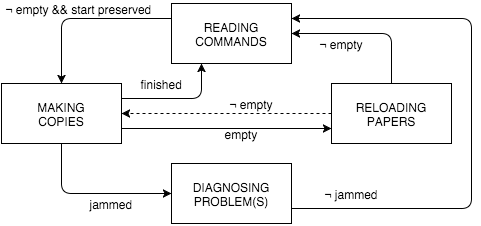

The diagram above was exported from draw.io. Its source (the exported page's mxGraphModel, read from the mxfile embedded in the PNG):
<mxGraphModel dx="480" dy="563" grid="1" gridSize="10" guides="1" tooltips="1" connect="1" fold="1" page="1" pageScale="1" pageWidth="826" pageHeight="1169" background="none" math="0">
  <root>
    <mxCell id="7df1b52b6d5ef8ca-0" />
    <mxCell id="7df1b52b6d5ef8ca-1" parent="7df1b52b6d5ef8ca-0" />
    <mxCell id="497bc926226850e4-0" value="READING&lt;br&gt;COMMANDS" style="whiteSpace=wrap;html=1;strokeColor=#000000;fillColor=none;gradientColor=none;" vertex="1" parent="7df1b52b6d5ef8ca-1">
      <mxGeometry x="190" y="80" width="120" height="60" as="geometry" />
    </mxCell>
    <mxCell id="497bc926226850e4-2" value="DIAGNOSING&lt;br&gt;PROBLEM(S)" style="whiteSpace=wrap;html=1;strokeColor=#000000;fillColor=none;gradientColor=none;" vertex="1" parent="7df1b52b6d5ef8ca-1">
      <mxGeometry x="190" y="240" width="120" height="60" as="geometry" />
    </mxCell>
    <mxCell id="497bc926226850e4-3" value="MAKING&lt;br&gt;COPIES" style="whiteSpace=wrap;html=1;strokeColor=#000000;fillColor=none;gradientColor=none;" vertex="1" parent="7df1b52b6d5ef8ca-1">
      <mxGeometry x="20" y="160" width="120" height="60" as="geometry" />
    </mxCell>
    <mxCell id="497bc926226850e4-4" value="RELOADING&lt;br&gt;PAPERS" style="whiteSpace=wrap;html=1;strokeColor=#000000;fillColor=none;gradientColor=none;" vertex="1" parent="7df1b52b6d5ef8ca-1">
      <mxGeometry x="350" y="160" width="120" height="60" as="geometry" />
    </mxCell>
    <mxCell id="497bc926226850e4-6" value="" style="edgeStyle=orthogonalEdgeStyle;html=1;startArrow=none;startFill=0;endArrow=classic;endFill=1;strokeColor=#000000;strokeWidth=1;fontSize=24;fontColor=#FFFFFF;entryX=0.5;entryY=0;exitX=0;exitY=0.25;" edge="1" parent="7df1b52b6d5ef8ca-1" source="497bc926226850e4-0" target="497bc926226850e4-3">
      <mxGeometry relative="1" as="geometry">
        <mxPoint x="90" y="110" as="targetPoint" />
        <Array as="points">
          <mxPoint x="80" y="95" />
        </Array>
      </mxGeometry>
    </mxCell>
    <mxCell id="497bc926226850e4-7" value="¬ empty &amp;amp;&amp;amp; start preserved" style="text;html=1;resizable=0;points=[];;align=center;verticalAlign=middle;labelBackgroundColor=none;strokeColor=#000000;fillColor=none;gradientColor=none;" vertex="1" connectable="0" parent="497bc926226850e4-6">
      <mxGeometry x="-0.675" y="4" relative="1" as="geometry">
        <mxPoint x="-64" y="-14" as="offset" />
      </mxGeometry>
    </mxCell>
    <mxCell id="497bc926226850e4-8" style="edgeStyle=orthogonalEdgeStyle;html=1;exitX=1;exitY=0.25;entryX=0.25;entryY=1;startArrow=none;startFill=0;endArrow=classic;endFill=1;strokeColor=#000000;strokeWidth=1;fontSize=24;fontColor=#FFFFFF;" edge="1" parent="7df1b52b6d5ef8ca-1" source="497bc926226850e4-3" target="497bc926226850e4-0">
      <mxGeometry relative="1" as="geometry" />
    </mxCell>
    <mxCell id="497bc926226850e4-9" value="finished" style="text;html=1;resizable=0;points=[];;align=center;verticalAlign=middle;labelBackgroundColor=none;strokeColor=#000000;fillColor=none;gradientColor=none;" vertex="1" connectable="0" parent="497bc926226850e4-8">
      <mxGeometry x="-0.2174" y="1" relative="1" as="geometry">
        <mxPoint x="-5" y="-14" as="offset" />
      </mxGeometry>
    </mxCell>
    <mxCell id="497bc926226850e4-14" style="edgeStyle=orthogonalEdgeStyle;html=1;exitX=0.5;exitY=0;entryX=1;entryY=0.5;startArrow=none;startFill=0;endArrow=classic;endFill=1;strokeColor=#000000;strokeWidth=1;fontSize=24;fontColor=#FFFFFF;" edge="1" parent="7df1b52b6d5ef8ca-1" source="497bc926226850e4-4" target="497bc926226850e4-0">
      <mxGeometry relative="1" as="geometry">
        <Array as="points">
          <mxPoint x="410" y="110" />
        </Array>
      </mxGeometry>
    </mxCell>
    <mxCell id="497bc926226850e4-15" value="¬ empty" style="text;html=1;resizable=0;points=[];;align=center;verticalAlign=middle;labelBackgroundColor=none;strokeColor=#000000;fillColor=none;gradientColor=none;" vertex="1" connectable="0" parent="497bc926226850e4-14">
      <mxGeometry x="-0.3846" y="25" relative="1" as="geometry">
        <mxPoint x="-25" y="6" as="offset" />
      </mxGeometry>
    </mxCell>
    <mxCell id="497bc926226850e4-16" style="edgeStyle=orthogonalEdgeStyle;html=1;exitX=1;exitY=0.75;entryX=0;entryY=0.75;startArrow=none;startFill=0;endArrow=classic;endFill=1;strokeColor=#000000;strokeWidth=1;fontSize=24;fontColor=#FFFFFF;" edge="1" parent="7df1b52b6d5ef8ca-1" source="497bc926226850e4-3" target="497bc926226850e4-4">
      <mxGeometry relative="1" as="geometry" />
    </mxCell>
    <mxCell id="497bc926226850e4-17" value="empty" style="text;html=1;resizable=0;points=[];;align=center;verticalAlign=middle;labelBackgroundColor=none;strokeColor=#000000;fillColor=none;gradientColor=none;" vertex="1" connectable="0" parent="497bc926226850e4-16">
      <mxGeometry x="0.3905" y="-6" relative="1" as="geometry">
        <mxPoint x="-26" y="-1" as="offset" />
      </mxGeometry>
    </mxCell>
    <mxCell id="497bc926226850e4-18" style="edgeStyle=orthogonalEdgeStyle;html=1;exitX=0;exitY=0.5;entryX=1;entryY=0.5;startArrow=none;startFill=0;endArrow=classic;endFill=1;strokeColor=#000000;strokeWidth=1;fontSize=24;fontColor=#FFFFFF;dashed=1;" edge="1" parent="7df1b52b6d5ef8ca-1" source="497bc926226850e4-4" target="497bc926226850e4-3">
      <mxGeometry relative="1" as="geometry" />
    </mxCell>
    <mxCell id="497bc926226850e4-19" value="¬ empty" style="text;html=1;resizable=0;points=[];;align=center;verticalAlign=middle;labelBackgroundColor=none;strokeColor=#000000;fillColor=none;gradientColor=none;" vertex="1" connectable="0" parent="497bc926226850e4-18">
      <mxGeometry x="-0.2" y="-1" relative="1" as="geometry">
        <mxPoint x="4" y="-9" as="offset" />
      </mxGeometry>
    </mxCell>
    <mxCell id="497bc926226850e4-20" style="edgeStyle=orthogonalEdgeStyle;html=1;exitX=0.5;exitY=1;entryX=0;entryY=0.5;startArrow=none;startFill=0;endArrow=classic;endFill=1;strokeColor=#000000;strokeWidth=1;fontSize=24;fontColor=#FFFFFF;" edge="1" parent="7df1b52b6d5ef8ca-1" source="497bc926226850e4-3" target="497bc926226850e4-2">
      <mxGeometry relative="1" as="geometry" />
    </mxCell>
    <mxCell id="497bc926226850e4-21" value="jammed" style="text;html=1;resizable=0;points=[];;align=center;verticalAlign=middle;labelBackgroundColor=none;strokeColor=#000000;fillColor=none;gradientColor=none;" vertex="1" connectable="0" parent="497bc926226850e4-20">
      <mxGeometry x="-0.375" y="28" relative="1" as="geometry">
        <mxPoint x="50" y="38" as="offset" />
      </mxGeometry>
    </mxCell>
    <mxCell id="497bc926226850e4-22" style="edgeStyle=orthogonalEdgeStyle;html=1;exitX=1;exitY=0.75;startArrow=none;startFill=0;endArrow=classic;endFill=1;strokeColor=#000000;strokeWidth=1;fontSize=24;fontColor=#FFFFFF;entryX=1;entryY=0.25;" edge="1" parent="7df1b52b6d5ef8ca-1" source="497bc926226850e4-2" target="497bc926226850e4-0">
      <mxGeometry relative="1" as="geometry">
        <mxPoint x="410" y="285" as="targetPoint" />
        <Array as="points">
          <mxPoint x="490" y="285" />
          <mxPoint x="490" y="95" />
        </Array>
      </mxGeometry>
    </mxCell>
    <mxCell id="497bc926226850e4-23" value="¬ jammed" style="text;html=1;resizable=0;points=[];;align=center;verticalAlign=middle;labelBackgroundColor=none;strokeColor=#000000;fillColor=none;gradientColor=none;" vertex="1" connectable="0" parent="497bc926226850e4-22">
      <mxGeometry x="0.5127" y="3" relative="1" as="geometry">
        <mxPoint x="-74" y="172" as="offset" />
      </mxGeometry>
    </mxCell>
  </root>
</mxGraphModel>